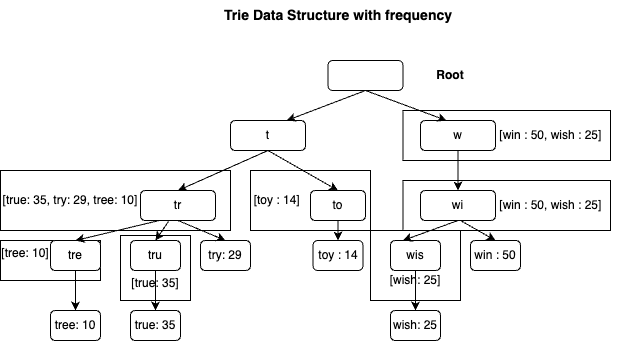

The diagram above was exported from draw.io. Its source (the exported page's mxGraphModel, read from the mxfile embedded in the PNG):
<mxGraphModel dx="954" dy="527" grid="1" gridSize="10" guides="1" tooltips="1" connect="1" arrows="1" fold="1" page="1" pageScale="1" pageWidth="4681" pageHeight="3300" math="0" shadow="0">
  <root>
    <mxCell id="0" />
    <mxCell id="1" parent="0" />
    <mxCell id="7rV4v4XzRc2IrZr8DjuR-38" value="[tree: 10]&amp;nbsp; &amp;nbsp; &amp;nbsp; &amp;nbsp; &amp;nbsp; &amp;nbsp; &amp;nbsp; &amp;nbsp; &amp;nbsp; &amp;nbsp; &amp;nbsp;" style="rounded=0;whiteSpace=wrap;html=1;" vertex="1" parent="1">
      <mxGeometry x="130" y="330" width="100" height="40" as="geometry" />
    </mxCell>
    <mxCell id="7rV4v4XzRc2IrZr8DjuR-1" value="" style="group" vertex="1" connectable="0" parent="1">
      <mxGeometry x="180" y="90" width="570" height="340" as="geometry" />
    </mxCell>
    <mxCell id="7rV4v4XzRc2IrZr8DjuR-40" value="&lt;br&gt;&lt;br&gt;[true: 35]" style="rounded=0;whiteSpace=wrap;html=1;" vertex="1" parent="7rV4v4XzRc2IrZr8DjuR-1">
      <mxGeometry x="70" y="235" width="70" height="65" as="geometry" />
    </mxCell>
    <mxCell id="7rV4v4XzRc2IrZr8DjuR-37" value="[true: 35, try: 29, tree: 10]&amp;nbsp; &amp;nbsp; &amp;nbsp; &amp;nbsp; &amp;nbsp; &amp;nbsp; &amp;nbsp; &amp;nbsp; &amp;nbsp; &amp;nbsp; &amp;nbsp; &amp;nbsp; &amp;nbsp; &amp;nbsp;" style="rounded=0;whiteSpace=wrap;html=1;" vertex="1" parent="7rV4v4XzRc2IrZr8DjuR-1">
      <mxGeometry x="-50" y="170" width="230" height="60" as="geometry" />
    </mxCell>
    <mxCell id="7rV4v4XzRc2IrZr8DjuR-36" value="[toy : 14]&amp;nbsp; &amp;nbsp; &amp;nbsp; &amp;nbsp; &amp;nbsp; &amp;nbsp; &amp;nbsp; &amp;nbsp; &amp;nbsp; &amp;nbsp;&amp;nbsp;" style="rounded=0;whiteSpace=wrap;html=1;" vertex="1" parent="7rV4v4XzRc2IrZr8DjuR-1">
      <mxGeometry x="200" y="170" width="120" height="60" as="geometry" />
    </mxCell>
    <mxCell id="7rV4v4XzRc2IrZr8DjuR-35" value="&lt;br&gt;&lt;br&gt;[wish: 25]" style="rounded=0;whiteSpace=wrap;html=1;" vertex="1" parent="7rV4v4XzRc2IrZr8DjuR-1">
      <mxGeometry x="320" y="230" width="90" height="70" as="geometry" />
    </mxCell>
    <mxCell id="7rV4v4XzRc2IrZr8DjuR-34" value="&amp;nbsp; &amp;nbsp; &amp;nbsp; &amp;nbsp; &amp;nbsp; &amp;nbsp; &amp;nbsp; &amp;nbsp; &amp;nbsp; &amp;nbsp; &amp;nbsp; &amp;nbsp; &amp;nbsp; [win : 50, wish : 25]" style="rounded=0;whiteSpace=wrap;html=1;" vertex="1" parent="7rV4v4XzRc2IrZr8DjuR-1">
      <mxGeometry x="352.5" y="180" width="207.5" height="50" as="geometry" />
    </mxCell>
    <mxCell id="7rV4v4XzRc2IrZr8DjuR-33" value="&amp;nbsp; &amp;nbsp; &amp;nbsp; &amp;nbsp; &amp;nbsp; &amp;nbsp; &amp;nbsp; &amp;nbsp; &amp;nbsp; &amp;nbsp; &amp;nbsp; &amp;nbsp; &amp;nbsp; [win : 50, wish : 25]" style="rounded=0;whiteSpace=wrap;html=1;" vertex="1" parent="7rV4v4XzRc2IrZr8DjuR-1">
      <mxGeometry x="352.5" y="110" width="207.5" height="50" as="geometry" />
    </mxCell>
    <mxCell id="7rV4v4XzRc2IrZr8DjuR-2" value="&lt;font style=&quot;font-size: 14px;&quot;&gt;&lt;b&gt;Trie Data Structure with frequency&amp;nbsp;&lt;/b&gt;&lt;/font&gt;" style="text;html=1;align=center;verticalAlign=middle;whiteSpace=wrap;rounded=0;" vertex="1" parent="7rV4v4XzRc2IrZr8DjuR-1">
      <mxGeometry x="160" width="260" height="30" as="geometry" />
    </mxCell>
    <mxCell id="7rV4v4XzRc2IrZr8DjuR-3" value="" style="rounded=1;whiteSpace=wrap;html=1;" vertex="1" parent="7rV4v4XzRc2IrZr8DjuR-1">
      <mxGeometry x="277.5" y="60" width="75" height="30" as="geometry" />
    </mxCell>
    <mxCell id="7rV4v4XzRc2IrZr8DjuR-4" value="t" style="rounded=1;whiteSpace=wrap;html=1;" vertex="1" parent="7rV4v4XzRc2IrZr8DjuR-1">
      <mxGeometry x="180" y="120" width="75" height="30" as="geometry" />
    </mxCell>
    <mxCell id="7rV4v4XzRc2IrZr8DjuR-5" value="w" style="rounded=1;whiteSpace=wrap;html=1;" vertex="1" parent="7rV4v4XzRc2IrZr8DjuR-1">
      <mxGeometry x="370" y="120" width="75" height="30" as="geometry" />
    </mxCell>
    <mxCell id="7rV4v4XzRc2IrZr8DjuR-6" value="tr" style="rounded=1;whiteSpace=wrap;html=1;" vertex="1" parent="7rV4v4XzRc2IrZr8DjuR-1">
      <mxGeometry x="90" y="190" width="75" height="30" as="geometry" />
    </mxCell>
    <mxCell id="7rV4v4XzRc2IrZr8DjuR-7" value="to" style="rounded=1;whiteSpace=wrap;html=1;" vertex="1" parent="7rV4v4XzRc2IrZr8DjuR-1">
      <mxGeometry x="260" y="190" width="55" height="30" as="geometry" />
    </mxCell>
    <mxCell id="7rV4v4XzRc2IrZr8DjuR-8" value="tre" style="rounded=1;whiteSpace=wrap;html=1;" vertex="1" parent="7rV4v4XzRc2IrZr8DjuR-1">
      <mxGeometry y="240" width="50" height="30" as="geometry" />
    </mxCell>
    <mxCell id="7rV4v4XzRc2IrZr8DjuR-9" value="tru" style="rounded=1;whiteSpace=wrap;html=1;" vertex="1" parent="7rV4v4XzRc2IrZr8DjuR-1">
      <mxGeometry x="80" y="240" width="50" height="30" as="geometry" />
    </mxCell>
    <mxCell id="7rV4v4XzRc2IrZr8DjuR-10" value="try: 29" style="rounded=1;whiteSpace=wrap;html=1;" vertex="1" parent="7rV4v4XzRc2IrZr8DjuR-1">
      <mxGeometry x="150" y="240" width="50" height="30" as="geometry" />
    </mxCell>
    <mxCell id="7rV4v4XzRc2IrZr8DjuR-11" value="toy : 14" style="rounded=1;whiteSpace=wrap;html=1;" vertex="1" parent="7rV4v4XzRc2IrZr8DjuR-1">
      <mxGeometry x="262.5" y="240" width="50" height="30" as="geometry" />
    </mxCell>
    <mxCell id="7rV4v4XzRc2IrZr8DjuR-12" value="wis" style="rounded=1;whiteSpace=wrap;html=1;" vertex="1" parent="7rV4v4XzRc2IrZr8DjuR-1">
      <mxGeometry x="340" y="240" width="50" height="30" as="geometry" />
    </mxCell>
    <mxCell id="7rV4v4XzRc2IrZr8DjuR-13" value="win : 50" style="rounded=1;whiteSpace=wrap;html=1;" vertex="1" parent="7rV4v4XzRc2IrZr8DjuR-1">
      <mxGeometry x="420" y="240" width="50" height="30" as="geometry" />
    </mxCell>
    <mxCell id="7rV4v4XzRc2IrZr8DjuR-14" value="wish: 25" style="rounded=1;whiteSpace=wrap;html=1;" vertex="1" parent="7rV4v4XzRc2IrZr8DjuR-1">
      <mxGeometry x="340" y="310" width="50" height="30" as="geometry" />
    </mxCell>
    <mxCell id="7rV4v4XzRc2IrZr8DjuR-15" value="wi" style="rounded=1;whiteSpace=wrap;html=1;" vertex="1" parent="7rV4v4XzRc2IrZr8DjuR-1">
      <mxGeometry x="370" y="190" width="75" height="30" as="geometry" />
    </mxCell>
    <mxCell id="7rV4v4XzRc2IrZr8DjuR-16" value="tree: 10" style="rounded=1;whiteSpace=wrap;html=1;" vertex="1" parent="7rV4v4XzRc2IrZr8DjuR-1">
      <mxGeometry y="310" width="50" height="30" as="geometry" />
    </mxCell>
    <mxCell id="7rV4v4XzRc2IrZr8DjuR-17" value="true: 35" style="rounded=1;whiteSpace=wrap;html=1;" vertex="1" parent="7rV4v4XzRc2IrZr8DjuR-1">
      <mxGeometry x="80" y="310" width="50" height="30" as="geometry" />
    </mxCell>
    <mxCell id="7rV4v4XzRc2IrZr8DjuR-18" value="" style="endArrow=classic;html=1;rounded=0;exitX=0.5;exitY=1;exitDx=0;exitDy=0;entryX=0.75;entryY=0;entryDx=0;entryDy=0;" edge="1" parent="7rV4v4XzRc2IrZr8DjuR-1" source="7rV4v4XzRc2IrZr8DjuR-3" target="7rV4v4XzRc2IrZr8DjuR-4">
      <mxGeometry width="50" height="50" relative="1" as="geometry">
        <mxPoint x="280" y="210" as="sourcePoint" />
        <mxPoint x="330" y="160" as="targetPoint" />
      </mxGeometry>
    </mxCell>
    <mxCell id="7rV4v4XzRc2IrZr8DjuR-19" value="" style="endArrow=classic;html=1;rounded=0;exitX=0.5;exitY=1;exitDx=0;exitDy=0;entryX=0.347;entryY=0;entryDx=0;entryDy=0;entryPerimeter=0;" edge="1" parent="7rV4v4XzRc2IrZr8DjuR-1" source="7rV4v4XzRc2IrZr8DjuR-3" target="7rV4v4XzRc2IrZr8DjuR-5">
      <mxGeometry width="50" height="50" relative="1" as="geometry">
        <mxPoint x="325" y="100" as="sourcePoint" />
        <mxPoint x="246" y="130" as="targetPoint" />
      </mxGeometry>
    </mxCell>
    <mxCell id="7rV4v4XzRc2IrZr8DjuR-20" value="" style="endArrow=classic;html=1;rounded=0;exitX=0.5;exitY=1;exitDx=0;exitDy=0;entryX=0.5;entryY=0;entryDx=0;entryDy=0;" edge="1" parent="7rV4v4XzRc2IrZr8DjuR-1" source="7rV4v4XzRc2IrZr8DjuR-4" target="7rV4v4XzRc2IrZr8DjuR-6">
      <mxGeometry width="50" height="50" relative="1" as="geometry">
        <mxPoint x="335" y="110" as="sourcePoint" />
        <mxPoint x="256" y="140" as="targetPoint" />
      </mxGeometry>
    </mxCell>
    <mxCell id="7rV4v4XzRc2IrZr8DjuR-21" value="" style="endArrow=classic;html=1;rounded=0;exitX=0.5;exitY=1;exitDx=0;exitDy=0;entryX=0.5;entryY=0;entryDx=0;entryDy=0;" edge="1" parent="7rV4v4XzRc2IrZr8DjuR-1" source="7rV4v4XzRc2IrZr8DjuR-4" target="7rV4v4XzRc2IrZr8DjuR-7">
      <mxGeometry width="50" height="50" relative="1" as="geometry">
        <mxPoint x="345" y="120" as="sourcePoint" />
        <mxPoint x="266" y="150" as="targetPoint" />
      </mxGeometry>
    </mxCell>
    <mxCell id="7rV4v4XzRc2IrZr8DjuR-22" value="" style="endArrow=classic;html=1;rounded=0;entryX=0.5;entryY=0;entryDx=0;entryDy=0;exitX=0.5;exitY=1;exitDx=0;exitDy=0;" edge="1" parent="7rV4v4XzRc2IrZr8DjuR-1" source="7rV4v4XzRc2IrZr8DjuR-5" target="7rV4v4XzRc2IrZr8DjuR-15">
      <mxGeometry width="50" height="50" relative="1" as="geometry">
        <mxPoint x="400" y="160" as="sourcePoint" />
        <mxPoint x="276" y="160" as="targetPoint" />
      </mxGeometry>
    </mxCell>
    <mxCell id="7rV4v4XzRc2IrZr8DjuR-23" value="" style="endArrow=classic;html=1;rounded=0;exitX=0.25;exitY=1;exitDx=0;exitDy=0;entryX=0.5;entryY=0;entryDx=0;entryDy=0;" edge="1" parent="7rV4v4XzRc2IrZr8DjuR-1" source="7rV4v4XzRc2IrZr8DjuR-6" target="7rV4v4XzRc2IrZr8DjuR-8">
      <mxGeometry width="50" height="50" relative="1" as="geometry">
        <mxPoint x="365" y="140" as="sourcePoint" />
        <mxPoint x="286" y="170" as="targetPoint" />
      </mxGeometry>
    </mxCell>
    <mxCell id="7rV4v4XzRc2IrZr8DjuR-24" value="" style="endArrow=classic;html=1;rounded=0;exitX=0.373;exitY=1.033;exitDx=0;exitDy=0;entryX=0.5;entryY=0;entryDx=0;entryDy=0;exitPerimeter=0;" edge="1" parent="7rV4v4XzRc2IrZr8DjuR-1" source="7rV4v4XzRc2IrZr8DjuR-6" target="7rV4v4XzRc2IrZr8DjuR-9">
      <mxGeometry width="50" height="50" relative="1" as="geometry">
        <mxPoint x="375" y="150" as="sourcePoint" />
        <mxPoint x="296" y="180" as="targetPoint" />
      </mxGeometry>
    </mxCell>
    <mxCell id="7rV4v4XzRc2IrZr8DjuR-25" value="" style="endArrow=classic;html=1;rounded=0;exitX=0.5;exitY=1;exitDx=0;exitDy=0;entryX=0.5;entryY=0;entryDx=0;entryDy=0;" edge="1" parent="7rV4v4XzRc2IrZr8DjuR-1" source="7rV4v4XzRc2IrZr8DjuR-6" target="7rV4v4XzRc2IrZr8DjuR-10">
      <mxGeometry width="50" height="50" relative="1" as="geometry">
        <mxPoint x="385" y="160" as="sourcePoint" />
        <mxPoint x="306" y="190" as="targetPoint" />
      </mxGeometry>
    </mxCell>
    <mxCell id="7rV4v4XzRc2IrZr8DjuR-26" value="" style="endArrow=classic;html=1;rounded=0;exitX=0.5;exitY=1;exitDx=0;exitDy=0;entryX=0.5;entryY=0;entryDx=0;entryDy=0;" edge="1" parent="7rV4v4XzRc2IrZr8DjuR-1" source="7rV4v4XzRc2IrZr8DjuR-8" target="7rV4v4XzRc2IrZr8DjuR-16">
      <mxGeometry width="50" height="50" relative="1" as="geometry">
        <mxPoint x="395" y="170" as="sourcePoint" />
        <mxPoint x="316" y="200" as="targetPoint" />
      </mxGeometry>
    </mxCell>
    <mxCell id="7rV4v4XzRc2IrZr8DjuR-27" value="" style="endArrow=classic;html=1;rounded=0;exitX=0.5;exitY=1;exitDx=0;exitDy=0;entryX=0.5;entryY=0;entryDx=0;entryDy=0;" edge="1" parent="7rV4v4XzRc2IrZr8DjuR-1" source="7rV4v4XzRc2IrZr8DjuR-9" target="7rV4v4XzRc2IrZr8DjuR-17">
      <mxGeometry width="50" height="50" relative="1" as="geometry">
        <mxPoint x="380" y="180" as="sourcePoint" />
        <mxPoint x="80" y="310" as="targetPoint" />
      </mxGeometry>
    </mxCell>
    <mxCell id="7rV4v4XzRc2IrZr8DjuR-28" value="" style="endArrow=classic;html=1;rounded=0;exitX=0.5;exitY=1;exitDx=0;exitDy=0;entryX=0.5;entryY=0;entryDx=0;entryDy=0;" edge="1" parent="7rV4v4XzRc2IrZr8DjuR-1" source="7rV4v4XzRc2IrZr8DjuR-7" target="7rV4v4XzRc2IrZr8DjuR-11">
      <mxGeometry width="50" height="50" relative="1" as="geometry">
        <mxPoint x="415" y="190" as="sourcePoint" />
        <mxPoint x="336" y="220" as="targetPoint" />
      </mxGeometry>
    </mxCell>
    <mxCell id="7rV4v4XzRc2IrZr8DjuR-29" value="" style="endArrow=classic;html=1;rounded=0;exitX=0.5;exitY=1;exitDx=0;exitDy=0;entryX=0.25;entryY=0;entryDx=0;entryDy=0;" edge="1" parent="7rV4v4XzRc2IrZr8DjuR-1" source="7rV4v4XzRc2IrZr8DjuR-15" target="7rV4v4XzRc2IrZr8DjuR-12">
      <mxGeometry width="50" height="50" relative="1" as="geometry">
        <mxPoint x="425" y="200" as="sourcePoint" />
        <mxPoint x="346" y="230" as="targetPoint" />
      </mxGeometry>
    </mxCell>
    <mxCell id="7rV4v4XzRc2IrZr8DjuR-30" value="" style="endArrow=classic;html=1;rounded=0;entryX=0.5;entryY=0;entryDx=0;entryDy=0;" edge="1" parent="7rV4v4XzRc2IrZr8DjuR-1" target="7rV4v4XzRc2IrZr8DjuR-13">
      <mxGeometry width="50" height="50" relative="1" as="geometry">
        <mxPoint x="410" y="220" as="sourcePoint" />
        <mxPoint x="356" y="240" as="targetPoint" />
      </mxGeometry>
    </mxCell>
    <mxCell id="7rV4v4XzRc2IrZr8DjuR-31" value="" style="endArrow=classic;html=1;rounded=0;exitX=0.5;exitY=1;exitDx=0;exitDy=0;entryX=0.5;entryY=0;entryDx=0;entryDy=0;" edge="1" parent="7rV4v4XzRc2IrZr8DjuR-1" source="7rV4v4XzRc2IrZr8DjuR-12" target="7rV4v4XzRc2IrZr8DjuR-14">
      <mxGeometry width="50" height="50" relative="1" as="geometry">
        <mxPoint x="445" y="220" as="sourcePoint" />
        <mxPoint x="366" y="250" as="targetPoint" />
      </mxGeometry>
    </mxCell>
    <mxCell id="7rV4v4XzRc2IrZr8DjuR-32" value="&lt;b&gt;Root&lt;/b&gt;" style="text;html=1;align=center;verticalAlign=middle;whiteSpace=wrap;rounded=0;" vertex="1" parent="7rV4v4XzRc2IrZr8DjuR-1">
      <mxGeometry x="370" y="60" width="60" height="30" as="geometry" />
    </mxCell>
  </root>
</mxGraphModel>